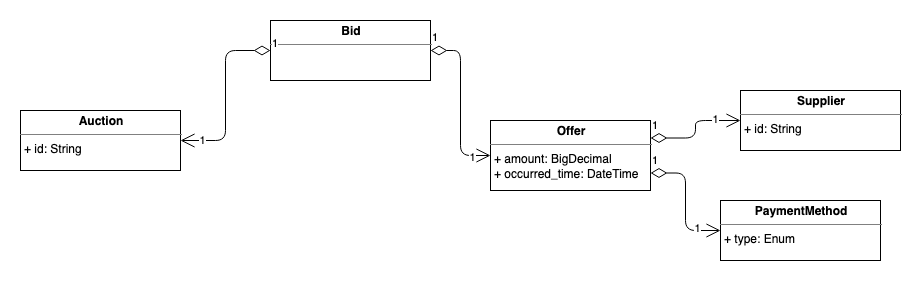

The diagram above was exported from draw.io. Its source (the exported page's mxGraphModel, read from the mxfile embedded in the PNG):
<mxGraphModel dx="1186" dy="756" grid="1" gridSize="10" guides="1" tooltips="1" connect="1" arrows="1" fold="1" page="1" pageScale="1" pageWidth="850" pageHeight="1100" math="0" shadow="0">
  <root>
    <mxCell id="0" />
    <mxCell id="1" parent="0" />
    <mxCell id="0M3OIiyxGNR6ogtJPTZL-2" value="&lt;p style=&quot;margin: 0px ; margin-top: 4px ; text-align: center&quot;&gt;&lt;b&gt;Bid&lt;/b&gt;&lt;/p&gt;&lt;hr size=&quot;1&quot;&gt;&lt;p style=&quot;margin: 0px ; margin-left: 4px&quot;&gt;&lt;br&gt;&lt;/p&gt;" style="verticalAlign=top;align=left;overflow=fill;fontSize=12;fontFamily=Helvetica;html=1;" vertex="1" parent="1">
      <mxGeometry x="290" y="280" width="160" height="60" as="geometry" />
    </mxCell>
    <mxCell id="0M3OIiyxGNR6ogtJPTZL-3" value="&lt;p style=&quot;margin: 0px ; margin-top: 4px ; text-align: center&quot;&gt;&lt;b&gt;Auction&lt;/b&gt;&lt;/p&gt;&lt;hr size=&quot;1&quot;&gt;&lt;p style=&quot;margin: 0px ; margin-left: 4px&quot;&gt;+ id: String&lt;br&gt;&lt;/p&gt;" style="verticalAlign=top;align=left;overflow=fill;fontSize=12;fontFamily=Helvetica;html=1;" vertex="1" parent="1">
      <mxGeometry x="40" y="370" width="160" height="60" as="geometry" />
    </mxCell>
    <mxCell id="0M3OIiyxGNR6ogtJPTZL-4" value="&lt;p style=&quot;margin: 0px ; margin-top: 4px ; text-align: center&quot;&gt;&lt;b&gt;Offer&lt;/b&gt;&lt;/p&gt;&lt;hr size=&quot;1&quot;&gt;&lt;p style=&quot;margin: 0px ; margin-left: 4px&quot;&gt;+ amount: BigDecimal&lt;/p&gt;&lt;p style=&quot;margin: 0px ; margin-left: 4px&quot;&gt;+ occurred_time: DateTime&lt;br&gt;&lt;/p&gt;" style="verticalAlign=top;align=left;overflow=fill;fontSize=12;fontFamily=Helvetica;html=1;" vertex="1" parent="1">
      <mxGeometry x="510" y="380" width="160" height="70" as="geometry" />
    </mxCell>
    <mxCell id="0M3OIiyxGNR6ogtJPTZL-5" value="&lt;p style=&quot;margin: 0px ; margin-top: 4px ; text-align: center&quot;&gt;&lt;b&gt;Supplier&lt;/b&gt;&lt;/p&gt;&lt;hr size=&quot;1&quot;&gt;&lt;p style=&quot;margin: 0px ; margin-left: 4px&quot;&gt;+ id: String&lt;br&gt;&lt;/p&gt;" style="verticalAlign=top;align=left;overflow=fill;fontSize=12;fontFamily=Helvetica;html=1;" vertex="1" parent="1">
      <mxGeometry x="760" y="350" width="160" height="60" as="geometry" />
    </mxCell>
    <mxCell id="0M3OIiyxGNR6ogtJPTZL-6" value="&lt;p style=&quot;margin: 0px ; margin-top: 4px ; text-align: center&quot;&gt;&lt;b&gt;PaymentMethod&lt;/b&gt;&lt;/p&gt;&lt;hr size=&quot;1&quot;&gt;&lt;p style=&quot;margin: 0px ; margin-left: 4px&quot;&gt;+ type: Enum&lt;br&gt;&lt;/p&gt;" style="verticalAlign=top;align=left;overflow=fill;fontSize=12;fontFamily=Helvetica;html=1;" vertex="1" parent="1">
      <mxGeometry x="740" y="460" width="160" height="60" as="geometry" />
    </mxCell>
    <mxCell id="0M3OIiyxGNR6ogtJPTZL-7" value="1" style="endArrow=open;html=1;endSize=12;startArrow=diamondThin;startSize=14;startFill=0;edgeStyle=orthogonalEdgeStyle;align=left;verticalAlign=bottom;exitX=1;exitY=0.25;exitDx=0;exitDy=0;entryX=0;entryY=0.5;entryDx=0;entryDy=0;" edge="1" parent="1" source="0M3OIiyxGNR6ogtJPTZL-4" target="0M3OIiyxGNR6ogtJPTZL-5">
      <mxGeometry x="-1" y="3" relative="1" as="geometry">
        <mxPoint x="420" y="500" as="sourcePoint" />
        <mxPoint x="580" y="500" as="targetPoint" />
      </mxGeometry>
    </mxCell>
    <mxCell id="0M3OIiyxGNR6ogtJPTZL-11" value="1" style="edgeLabel;html=1;align=center;verticalAlign=middle;resizable=0;points=[];" vertex="1" connectable="0" parent="0M3OIiyxGNR6ogtJPTZL-7">
      <mxGeometry x="0.5163" y="2" relative="1" as="geometry">
        <mxPoint as="offset" />
      </mxGeometry>
    </mxCell>
    <mxCell id="0M3OIiyxGNR6ogtJPTZL-8" value="1" style="endArrow=open;html=1;endSize=12;startArrow=diamondThin;startSize=14;startFill=0;edgeStyle=orthogonalEdgeStyle;align=left;verticalAlign=bottom;exitX=1;exitY=0.75;exitDx=0;exitDy=0;entryX=0;entryY=0.5;entryDx=0;entryDy=0;" edge="1" parent="1" source="0M3OIiyxGNR6ogtJPTZL-4" target="0M3OIiyxGNR6ogtJPTZL-6">
      <mxGeometry x="-1" y="3" relative="1" as="geometry">
        <mxPoint x="700" y="570" as="sourcePoint" />
        <mxPoint x="860" y="570" as="targetPoint" />
      </mxGeometry>
    </mxCell>
    <mxCell id="0M3OIiyxGNR6ogtJPTZL-12" value="1" style="edgeLabel;html=1;align=center;verticalAlign=middle;resizable=0;points=[];" vertex="1" connectable="0" parent="0M3OIiyxGNR6ogtJPTZL-8">
      <mxGeometry x="0.6235" y="3" relative="1" as="geometry">
        <mxPoint x="1" as="offset" />
      </mxGeometry>
    </mxCell>
    <mxCell id="0M3OIiyxGNR6ogtJPTZL-9" value="1" style="endArrow=open;html=1;endSize=12;startArrow=diamondThin;startSize=14;startFill=0;edgeStyle=orthogonalEdgeStyle;align=left;verticalAlign=bottom;exitX=0;exitY=0.5;exitDx=0;exitDy=0;entryX=1;entryY=0.5;entryDx=0;entryDy=0;" edge="1" parent="1" source="0M3OIiyxGNR6ogtJPTZL-2" target="0M3OIiyxGNR6ogtJPTZL-3">
      <mxGeometry x="-1" y="3" relative="1" as="geometry">
        <mxPoint x="260" y="310" as="sourcePoint" />
        <mxPoint x="310" y="567.5" as="targetPoint" />
      </mxGeometry>
    </mxCell>
    <mxCell id="0M3OIiyxGNR6ogtJPTZL-10" value="1" style="edgeLabel;html=1;align=center;verticalAlign=middle;resizable=0;points=[];" vertex="1" connectable="0" parent="0M3OIiyxGNR6ogtJPTZL-9">
      <mxGeometry x="0.7647" y="-1" relative="1" as="geometry">
        <mxPoint as="offset" />
      </mxGeometry>
    </mxCell>
    <mxCell id="0M3OIiyxGNR6ogtJPTZL-13" value="1" style="endArrow=open;html=1;endSize=12;startArrow=diamondThin;startSize=14;startFill=0;edgeStyle=orthogonalEdgeStyle;align=left;verticalAlign=bottom;exitX=1;exitY=0.5;exitDx=0;exitDy=0;entryX=0;entryY=0.5;entryDx=0;entryDy=0;" edge="1" parent="1" source="0M3OIiyxGNR6ogtJPTZL-2" target="0M3OIiyxGNR6ogtJPTZL-4">
      <mxGeometry x="-1" y="3" relative="1" as="geometry">
        <mxPoint x="340" y="320" as="sourcePoint" />
        <mxPoint x="260" y="410" as="targetPoint" />
      </mxGeometry>
    </mxCell>
    <mxCell id="0M3OIiyxGNR6ogtJPTZL-14" value="1" style="edgeLabel;html=1;align=center;verticalAlign=middle;resizable=0;points=[];" vertex="1" connectable="0" parent="0M3OIiyxGNR6ogtJPTZL-13">
      <mxGeometry x="0.7647" y="-1" relative="1" as="geometry">
        <mxPoint as="offset" />
      </mxGeometry>
    </mxCell>
  </root>
</mxGraphModel>